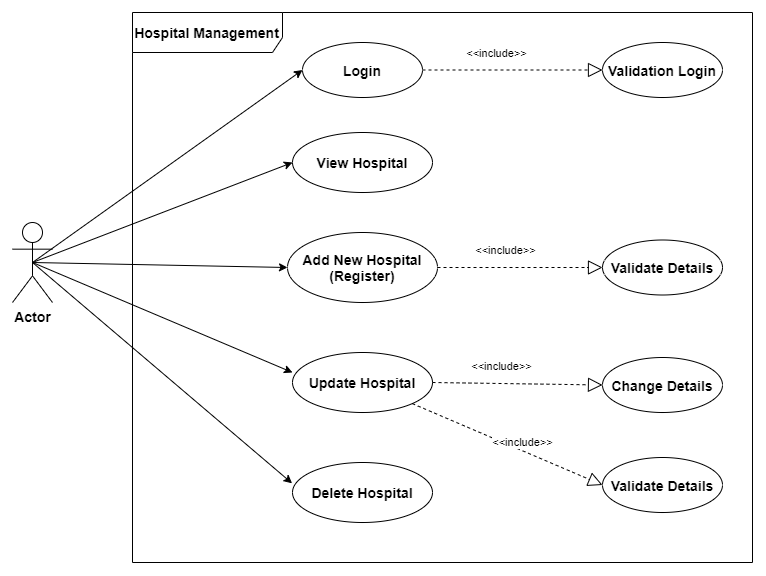

The diagram above was exported from draw.io. Its source (the exported page's mxGraphModel, read from the mxfile embedded in the PNG):
<mxGraphModel dx="1221" dy="625" grid="1" gridSize="10" guides="1" tooltips="1" connect="1" arrows="1" fold="1" page="1" pageScale="1" pageWidth="850" pageHeight="1100" math="0" shadow="0">
  <root>
    <mxCell id="0" />
    <mxCell id="1" parent="0" />
    <mxCell id="wX1zTbvQg4pAokFfqlLE-1" value="&lt;span&gt;&lt;font style=&quot;font-size: 14px&quot;&gt;&lt;b&gt;Hospital Management&lt;/b&gt;&lt;/font&gt;&lt;/span&gt;" style="shape=umlFrame;whiteSpace=wrap;html=1;width=150;height=40;" vertex="1" parent="1">
      <mxGeometry x="170" y="50" width="620" height="550" as="geometry" />
    </mxCell>
    <mxCell id="wX1zTbvQg4pAokFfqlLE-2" value="&lt;font style=&quot;font-size: 14px&quot;&gt;&lt;b&gt;Actor&lt;/b&gt;&lt;/font&gt;" style="shape=umlActor;verticalLabelPosition=bottom;labelBackgroundColor=#ffffff;verticalAlign=top;html=1;" vertex="1" parent="1">
      <mxGeometry x="50" y="260" width="40" height="80" as="geometry" />
    </mxCell>
    <mxCell id="wX1zTbvQg4pAokFfqlLE-4" value="" style="endArrow=classic;html=1;exitX=0.5;exitY=0.5;exitDx=0;exitDy=0;exitPerimeter=0;entryX=-0.003;entryY=0.347;entryDx=0;entryDy=0;entryPerimeter=0;" edge="1" parent="1" source="wX1zTbvQg4pAokFfqlLE-2" target="wX1zTbvQg4pAokFfqlLE-28">
      <mxGeometry width="50" height="50" relative="1" as="geometry">
        <mxPoint x="90" y="320" as="sourcePoint" />
        <mxPoint x="159" y="300" as="targetPoint" />
      </mxGeometry>
    </mxCell>
    <mxCell id="wX1zTbvQg4pAokFfqlLE-11" value="&lt;b style=&quot;font-size: 14px&quot;&gt;Login&lt;/b&gt;" style="ellipse;whiteSpace=wrap;html=1;" vertex="1" parent="1">
      <mxGeometry x="340" y="80" width="120" height="55" as="geometry" />
    </mxCell>
    <mxCell id="wX1zTbvQg4pAokFfqlLE-12" value="&lt;b style=&quot;font-size: 14px&quot;&gt;Add New Hospital&lt;br&gt;(Register)&lt;br&gt;&lt;/b&gt;" style="ellipse;whiteSpace=wrap;html=1;" vertex="1" parent="1">
      <mxGeometry x="325" y="270" width="150" height="70" as="geometry" />
    </mxCell>
    <mxCell id="wX1zTbvQg4pAokFfqlLE-13" value="&lt;b style=&quot;font-size: 14px&quot;&gt;View Hospital&lt;/b&gt;" style="ellipse;whiteSpace=wrap;html=1;" vertex="1" parent="1">
      <mxGeometry x="330" y="170" width="140" height="60" as="geometry" />
    </mxCell>
    <mxCell id="wX1zTbvQg4pAokFfqlLE-14" value="&lt;b style=&quot;font-size: 14px&quot;&gt;Update Hospital&lt;/b&gt;" style="ellipse;whiteSpace=wrap;html=1;" vertex="1" parent="1">
      <mxGeometry x="330" y="390" width="140" height="60" as="geometry" />
    </mxCell>
    <mxCell id="wX1zTbvQg4pAokFfqlLE-15" value="" style="endArrow=classic;html=1;exitX=0.5;exitY=0.5;exitDx=0;exitDy=0;entryX=0;entryY=0.333;entryDx=0;entryDy=0;exitPerimeter=0;entryPerimeter=0;" edge="1" parent="1" source="wX1zTbvQg4pAokFfqlLE-2" target="wX1zTbvQg4pAokFfqlLE-14">
      <mxGeometry width="50" height="50" relative="1" as="geometry">
        <mxPoint x="36" y="180" as="sourcePoint" />
        <mxPoint x="104" y="180" as="targetPoint" />
      </mxGeometry>
    </mxCell>
    <mxCell id="wX1zTbvQg4pAokFfqlLE-16" value="" style="endArrow=classic;html=1;exitX=0.5;exitY=0.5;exitDx=0;exitDy=0;entryX=0;entryY=0.5;entryDx=0;entryDy=0;exitPerimeter=0;" edge="1" parent="1" source="wX1zTbvQg4pAokFfqlLE-2" target="wX1zTbvQg4pAokFfqlLE-13">
      <mxGeometry width="50" height="50" relative="1" as="geometry">
        <mxPoint x="35" y="110" as="sourcePoint" />
        <mxPoint x="105" y="110" as="targetPoint" />
      </mxGeometry>
    </mxCell>
    <mxCell id="wX1zTbvQg4pAokFfqlLE-25" value="&lt;b style=&quot;font-size: 14px&quot;&gt;Validation Login&lt;/b&gt;" style="ellipse;whiteSpace=wrap;html=1;" vertex="1" parent="1">
      <mxGeometry x="640" y="80" width="120" height="55" as="geometry" />
    </mxCell>
    <mxCell id="wX1zTbvQg4pAokFfqlLE-26" value="" style="endArrow=block;dashed=1;endFill=0;endSize=12;html=1;exitX=1;exitY=0.5;exitDx=0;exitDy=0;entryX=0;entryY=0.5;entryDx=0;entryDy=0;" edge="1" parent="1" source="wX1zTbvQg4pAokFfqlLE-11" target="wX1zTbvQg4pAokFfqlLE-25">
      <mxGeometry width="160" relative="1" as="geometry">
        <mxPoint x="340" y="270" as="sourcePoint" />
        <mxPoint x="500" y="270" as="targetPoint" />
      </mxGeometry>
    </mxCell>
    <mxCell id="wX1zTbvQg4pAokFfqlLE-27" value="&amp;lt;&amp;lt;include&amp;gt;&amp;gt;" style="edgeLabel;html=1;align=center;verticalAlign=middle;resizable=0;points=[];" vertex="1" connectable="0" parent="wX1zTbvQg4pAokFfqlLE-26">
      <mxGeometry x="-0.1911" y="3" relative="1" as="geometry">
        <mxPoint y="-14.5" as="offset" />
      </mxGeometry>
    </mxCell>
    <mxCell id="wX1zTbvQg4pAokFfqlLE-28" value="&lt;b style=&quot;font-size: 14px&quot;&gt;Delete Hospital&lt;/b&gt;" style="ellipse;whiteSpace=wrap;html=1;" vertex="1" parent="1">
      <mxGeometry x="330" y="500" width="140" height="60" as="geometry" />
    </mxCell>
    <mxCell id="wX1zTbvQg4pAokFfqlLE-29" value="&lt;b style=&quot;font-size: 14px&quot;&gt;Validate&amp;nbsp;&lt;/b&gt;&lt;b style=&quot;font-size: 14px&quot;&gt;Details&lt;/b&gt;" style="ellipse;whiteSpace=wrap;html=1;" vertex="1" parent="1">
      <mxGeometry x="640" y="277.5" width="120" height="55" as="geometry" />
    </mxCell>
    <mxCell id="wX1zTbvQg4pAokFfqlLE-30" value="" style="endArrow=block;dashed=1;endFill=0;endSize=12;html=1;exitX=1;exitY=0.5;exitDx=0;exitDy=0;entryX=0;entryY=0.5;entryDx=0;entryDy=0;" edge="1" parent="1" target="wX1zTbvQg4pAokFfqlLE-29" source="wX1zTbvQg4pAokFfqlLE-12">
      <mxGeometry width="160" relative="1" as="geometry">
        <mxPoint x="490" y="297.5" as="sourcePoint" />
        <mxPoint x="530" y="460" as="targetPoint" />
      </mxGeometry>
    </mxCell>
    <mxCell id="wX1zTbvQg4pAokFfqlLE-31" value="&amp;lt;&amp;lt;include&amp;gt;&amp;gt;" style="edgeLabel;html=1;align=center;verticalAlign=middle;resizable=0;points=[];" vertex="1" connectable="0" parent="wX1zTbvQg4pAokFfqlLE-30">
      <mxGeometry x="-0.1911" y="3" relative="1" as="geometry">
        <mxPoint y="-14.5" as="offset" />
      </mxGeometry>
    </mxCell>
    <mxCell id="wX1zTbvQg4pAokFfqlLE-33" value="&lt;b style=&quot;font-size: 14px&quot;&gt;Change Details&lt;/b&gt;" style="ellipse;whiteSpace=wrap;html=1;" vertex="1" parent="1">
      <mxGeometry x="640" y="395" width="120" height="55" as="geometry" />
    </mxCell>
    <mxCell id="wX1zTbvQg4pAokFfqlLE-34" value="" style="endArrow=block;dashed=1;endFill=0;endSize=12;html=1;exitX=1;exitY=0.5;exitDx=0;exitDy=0;entryX=0;entryY=0.5;entryDx=0;entryDy=0;" edge="1" parent="1" target="wX1zTbvQg4pAokFfqlLE-33" source="wX1zTbvQg4pAokFfqlLE-14">
      <mxGeometry width="160" relative="1" as="geometry">
        <mxPoint x="490" y="417.5" as="sourcePoint" />
        <mxPoint x="545" y="572.5" as="targetPoint" />
      </mxGeometry>
    </mxCell>
    <mxCell id="wX1zTbvQg4pAokFfqlLE-35" value="&amp;lt;&amp;lt;include&amp;gt;&amp;gt;" style="edgeLabel;html=1;align=center;verticalAlign=middle;resizable=0;points=[];" vertex="1" connectable="0" parent="wX1zTbvQg4pAokFfqlLE-34">
      <mxGeometry x="-0.1911" y="3" relative="1" as="geometry">
        <mxPoint y="-14.5" as="offset" />
      </mxGeometry>
    </mxCell>
    <mxCell id="wX1zTbvQg4pAokFfqlLE-36" value="&lt;b style=&quot;font-size: 14px&quot;&gt;Validate Details&lt;/b&gt;" style="ellipse;whiteSpace=wrap;html=1;" vertex="1" parent="1">
      <mxGeometry x="640" y="495" width="120" height="55" as="geometry" />
    </mxCell>
    <mxCell id="wX1zTbvQg4pAokFfqlLE-37" value="" style="endArrow=block;dashed=1;endFill=0;endSize=12;html=1;exitX=1;exitY=1;exitDx=0;exitDy=0;entryX=0;entryY=0.5;entryDx=0;entryDy=0;" edge="1" parent="1" target="wX1zTbvQg4pAokFfqlLE-36" source="wX1zTbvQg4pAokFfqlLE-14">
      <mxGeometry width="160" relative="1" as="geometry">
        <mxPoint x="490" y="527.5" as="sourcePoint" />
        <mxPoint x="545" y="682.5" as="targetPoint" />
      </mxGeometry>
    </mxCell>
    <mxCell id="wX1zTbvQg4pAokFfqlLE-38" value="&amp;lt;&amp;lt;include&amp;gt;&amp;gt;" style="edgeLabel;html=1;align=center;verticalAlign=middle;resizable=0;points=[];" vertex="1" connectable="0" parent="wX1zTbvQg4pAokFfqlLE-37">
      <mxGeometry x="-0.1911" y="3" relative="1" as="geometry">
        <mxPoint x="32.06" y="8.579999999999998" as="offset" />
      </mxGeometry>
    </mxCell>
    <mxCell id="wX1zTbvQg4pAokFfqlLE-39" value="" style="endArrow=classic;html=1;exitX=0.5;exitY=0.5;exitDx=0;exitDy=0;entryX=0;entryY=0.5;entryDx=0;entryDy=0;exitPerimeter=0;" edge="1" parent="1" source="wX1zTbvQg4pAokFfqlLE-2" target="wX1zTbvQg4pAokFfqlLE-12">
      <mxGeometry width="50" height="50" relative="1" as="geometry">
        <mxPoint x="70" y="170" as="sourcePoint" />
        <mxPoint x="330" y="279.98" as="targetPoint" />
      </mxGeometry>
    </mxCell>
    <mxCell id="wX1zTbvQg4pAokFfqlLE-40" value="" style="endArrow=classic;html=1;exitX=0.5;exitY=0.5;exitDx=0;exitDy=0;entryX=0;entryY=0.5;entryDx=0;entryDy=0;exitPerimeter=0;" edge="1" parent="1" source="wX1zTbvQg4pAokFfqlLE-2" target="wX1zTbvQg4pAokFfqlLE-11">
      <mxGeometry width="50" height="50" relative="1" as="geometry">
        <mxPoint x="80" y="310" as="sourcePoint" />
        <mxPoint x="340" y="210" as="targetPoint" />
      </mxGeometry>
    </mxCell>
  </root>
</mxGraphModel>